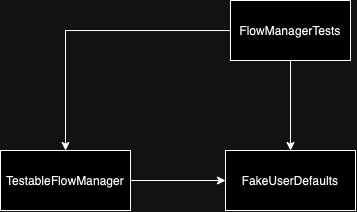

The diagram above was exported from draw.io. Its source (the exported page's mxGraphModel, read from the mxfile embedded in the PNG):
<mxGraphModel dx="548" dy="377" grid="1" gridSize="10" guides="1" tooltips="1" connect="1" arrows="1" fold="1" page="1" pageScale="1" pageWidth="827" pageHeight="1169" math="0" shadow="0">
  <root>
    <mxCell id="0" />
    <mxCell id="1" parent="0" />
    <mxCell id="wrtgx0A08IvbeQssaL1D-19" style="edgeStyle=orthogonalEdgeStyle;rounded=0;orthogonalLoop=1;jettySize=auto;html=1;" edge="1" parent="1" source="wrtgx0A08IvbeQssaL1D-16" target="wrtgx0A08IvbeQssaL1D-17">
      <mxGeometry relative="1" as="geometry" />
    </mxCell>
    <mxCell id="wrtgx0A08IvbeQssaL1D-20" style="edgeStyle=orthogonalEdgeStyle;rounded=0;orthogonalLoop=1;jettySize=auto;html=1;" edge="1" parent="1" source="wrtgx0A08IvbeQssaL1D-16" target="wrtgx0A08IvbeQssaL1D-18">
      <mxGeometry relative="1" as="geometry" />
    </mxCell>
    <mxCell id="wrtgx0A08IvbeQssaL1D-16" value="FlowManagerTests" style="rounded=0;whiteSpace=wrap;html=1;" vertex="1" parent="1">
      <mxGeometry x="280" y="250" width="120" height="60" as="geometry" />
    </mxCell>
    <mxCell id="wrtgx0A08IvbeQssaL1D-22" style="edgeStyle=orthogonalEdgeStyle;rounded=0;orthogonalLoop=1;jettySize=auto;html=1;entryX=0;entryY=0.5;entryDx=0;entryDy=0;" edge="1" parent="1" source="wrtgx0A08IvbeQssaL1D-17" target="wrtgx0A08IvbeQssaL1D-18">
      <mxGeometry relative="1" as="geometry" />
    </mxCell>
    <mxCell id="wrtgx0A08IvbeQssaL1D-17" value="TestableFlowManager" style="rounded=0;whiteSpace=wrap;html=1;" vertex="1" parent="1">
      <mxGeometry x="50" y="400" width="130" height="60" as="geometry" />
    </mxCell>
    <mxCell id="wrtgx0A08IvbeQssaL1D-18" value="FakeUserDefaults" style="rounded=0;whiteSpace=wrap;html=1;" vertex="1" parent="1">
      <mxGeometry x="275" y="400" width="130" height="60" as="geometry" />
    </mxCell>
  </root>
</mxGraphModel>